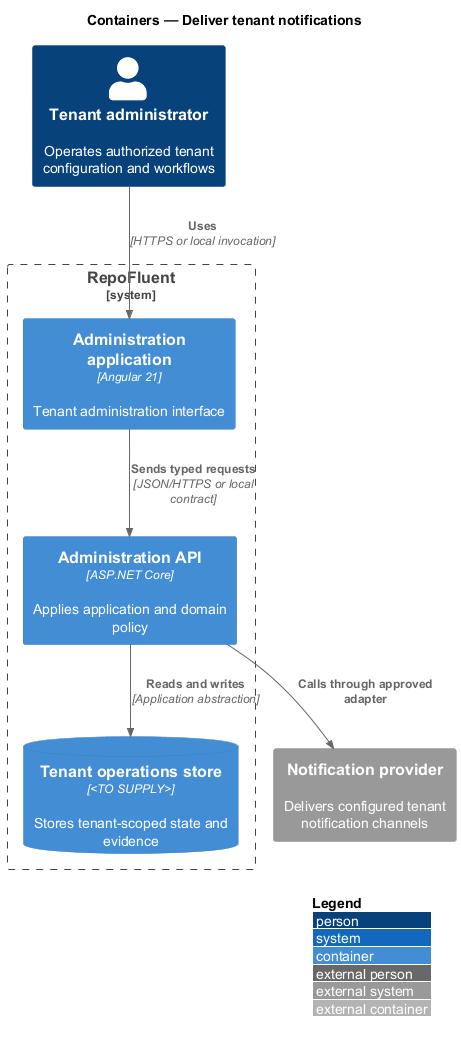

The diagram above was rendered by PlantUML. Its source (embedded in the PNG):
@startuml
!include <C4/C4_Container>
LAYOUT_WITH_LEGEND()
title Containers — Deliver tenant notifications

Person(actor, "Tenant administrator", "Operates authorized tenant configuration and workflows")
System_Boundary(repofluent, "RepoFluent") {
  Container(entry, "Administration application", "Angular 21", "Tenant administration interface")
  Container(api, "Administration API", "ASP.NET Core", "Applies application and domain policy")
  ContainerDb(store, "Tenant operations store", "<TO SUPPLY>", "Stores tenant-scoped state and evidence")
}
System_Ext(dependency, "Notification provider", "Delivers configured tenant notification channels")

Rel(actor, entry, "Uses", "HTTPS or local invocation")
Rel(entry, api, "Sends typed requests", "JSON/HTTPS or local contract")
Rel(api, store, "Reads and writes", "Application abstraction")
Rel(api, dependency, "Calls through approved adapter")
@enduml